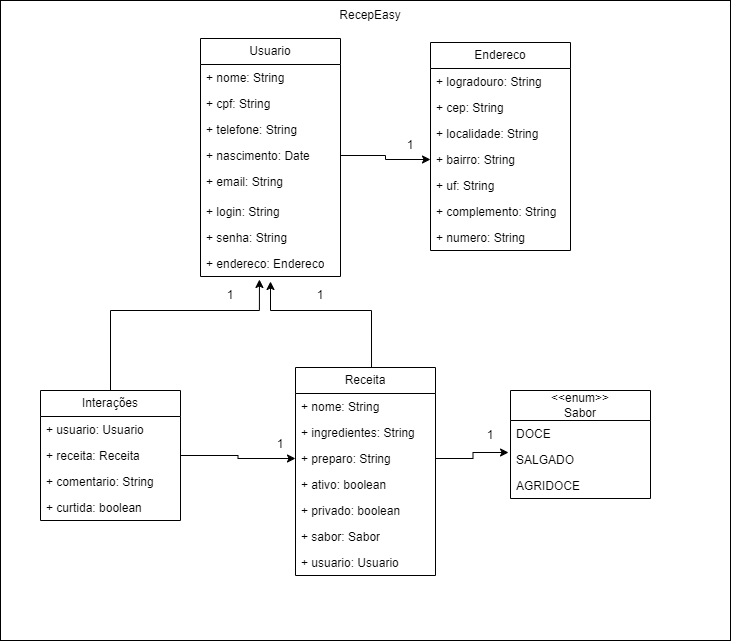

The diagram above was exported from draw.io. Its source (the exported page's mxGraphModel, read from the mxfile embedded in the PNG):
<mxGraphModel dx="1434" dy="772" grid="1" gridSize="10" guides="1" tooltips="1" connect="1" arrows="1" fold="1" page="1" pageScale="1" pageWidth="827" pageHeight="1169" math="0" shadow="0">
  <root>
    <mxCell id="0" />
    <mxCell id="1" parent="0" />
    <mxCell id="aG4eY5BZHe8nec3Uh0iM-5" value="" style="rounded=0;whiteSpace=wrap;html=1;" vertex="1" parent="1">
      <mxGeometry x="20" y="10" width="730" height="640" as="geometry" />
    </mxCell>
    <mxCell id="aG4eY5BZHe8nec3Uh0iM-7" value="Usuario" style="swimlane;fontStyle=0;childLayout=stackLayout;horizontal=1;startSize=26;fillColor=none;horizontalStack=0;resizeParent=1;resizeParentMax=0;resizeLast=0;collapsible=1;marginBottom=0;whiteSpace=wrap;html=1;" vertex="1" parent="1">
      <mxGeometry x="220" y="48" width="140" height="238" as="geometry" />
    </mxCell>
    <mxCell id="aG4eY5BZHe8nec3Uh0iM-8" value="+ nome: String" style="text;strokeColor=none;fillColor=none;align=left;verticalAlign=top;spacingLeft=4;spacingRight=4;overflow=hidden;rotatable=0;points=[[0,0.5],[1,0.5]];portConstraint=eastwest;whiteSpace=wrap;html=1;" vertex="1" parent="aG4eY5BZHe8nec3Uh0iM-7">
      <mxGeometry y="26" width="140" height="26" as="geometry" />
    </mxCell>
    <mxCell id="aG4eY5BZHe8nec3Uh0iM-9" value="+ cpf: String" style="text;strokeColor=none;fillColor=none;align=left;verticalAlign=top;spacingLeft=4;spacingRight=4;overflow=hidden;rotatable=0;points=[[0,0.5],[1,0.5]];portConstraint=eastwest;whiteSpace=wrap;html=1;" vertex="1" parent="aG4eY5BZHe8nec3Uh0iM-7">
      <mxGeometry y="52" width="140" height="26" as="geometry" />
    </mxCell>
    <mxCell id="aG4eY5BZHe8nec3Uh0iM-11" value="+ telefone: String" style="text;strokeColor=none;fillColor=none;align=left;verticalAlign=top;spacingLeft=4;spacingRight=4;overflow=hidden;rotatable=0;points=[[0,0.5],[1,0.5]];portConstraint=eastwest;whiteSpace=wrap;html=1;" vertex="1" parent="aG4eY5BZHe8nec3Uh0iM-7">
      <mxGeometry y="78" width="140" height="26" as="geometry" />
    </mxCell>
    <mxCell id="aG4eY5BZHe8nec3Uh0iM-12" value="+ nascimento: Date" style="text;strokeColor=none;fillColor=none;align=left;verticalAlign=top;spacingLeft=4;spacingRight=4;overflow=hidden;rotatable=0;points=[[0,0.5],[1,0.5]];portConstraint=eastwest;whiteSpace=wrap;html=1;" vertex="1" parent="aG4eY5BZHe8nec3Uh0iM-7">
      <mxGeometry y="104" width="140" height="26" as="geometry" />
    </mxCell>
    <mxCell id="aG4eY5BZHe8nec3Uh0iM-10" value="+ email: String" style="text;strokeColor=none;fillColor=none;align=left;verticalAlign=top;spacingLeft=4;spacingRight=4;overflow=hidden;rotatable=0;points=[[0,0.5],[1,0.5]];portConstraint=eastwest;whiteSpace=wrap;html=1;" vertex="1" parent="aG4eY5BZHe8nec3Uh0iM-7">
      <mxGeometry y="130" width="140" height="30" as="geometry" />
    </mxCell>
    <mxCell id="aG4eY5BZHe8nec3Uh0iM-14" value="+ login: String" style="text;strokeColor=none;fillColor=none;align=left;verticalAlign=top;spacingLeft=4;spacingRight=4;overflow=hidden;rotatable=0;points=[[0,0.5],[1,0.5]];portConstraint=eastwest;whiteSpace=wrap;html=1;" vertex="1" parent="aG4eY5BZHe8nec3Uh0iM-7">
      <mxGeometry y="160" width="140" height="26" as="geometry" />
    </mxCell>
    <mxCell id="aG4eY5BZHe8nec3Uh0iM-15" value="+ senha: String" style="text;strokeColor=none;fillColor=none;align=left;verticalAlign=top;spacingLeft=4;spacingRight=4;overflow=hidden;rotatable=0;points=[[0,0.5],[1,0.5]];portConstraint=eastwest;whiteSpace=wrap;html=1;" vertex="1" parent="aG4eY5BZHe8nec3Uh0iM-7">
      <mxGeometry y="186" width="140" height="26" as="geometry" />
    </mxCell>
    <mxCell id="aG4eY5BZHe8nec3Uh0iM-24" value="+ endereco: Endereco" style="text;strokeColor=none;fillColor=none;align=left;verticalAlign=top;spacingLeft=4;spacingRight=4;overflow=hidden;rotatable=0;points=[[0,0.5],[1,0.5]];portConstraint=eastwest;whiteSpace=wrap;html=1;" vertex="1" parent="aG4eY5BZHe8nec3Uh0iM-7">
      <mxGeometry y="212" width="140" height="26" as="geometry" />
    </mxCell>
    <mxCell id="aG4eY5BZHe8nec3Uh0iM-16" value="Endereco" style="swimlane;fontStyle=0;childLayout=stackLayout;horizontal=1;startSize=26;fillColor=none;horizontalStack=0;resizeParent=1;resizeParentMax=0;resizeLast=0;collapsible=1;marginBottom=0;whiteSpace=wrap;html=1;" vertex="1" parent="1">
      <mxGeometry x="450" y="52" width="140" height="208" as="geometry" />
    </mxCell>
    <mxCell id="aG4eY5BZHe8nec3Uh0iM-17" value="+ logradouro: String" style="text;strokeColor=none;fillColor=none;align=left;verticalAlign=top;spacingLeft=4;spacingRight=4;overflow=hidden;rotatable=0;points=[[0,0.5],[1,0.5]];portConstraint=eastwest;whiteSpace=wrap;html=1;" vertex="1" parent="aG4eY5BZHe8nec3Uh0iM-16">
      <mxGeometry y="26" width="140" height="26" as="geometry" />
    </mxCell>
    <mxCell id="aG4eY5BZHe8nec3Uh0iM-18" value="+ cep: String" style="text;strokeColor=none;fillColor=none;align=left;verticalAlign=top;spacingLeft=4;spacingRight=4;overflow=hidden;rotatable=0;points=[[0,0.5],[1,0.5]];portConstraint=eastwest;whiteSpace=wrap;html=1;" vertex="1" parent="aG4eY5BZHe8nec3Uh0iM-16">
      <mxGeometry y="52" width="140" height="26" as="geometry" />
    </mxCell>
    <mxCell id="aG4eY5BZHe8nec3Uh0iM-19" value="+ localidade: String" style="text;strokeColor=none;fillColor=none;align=left;verticalAlign=top;spacingLeft=4;spacingRight=4;overflow=hidden;rotatable=0;points=[[0,0.5],[1,0.5]];portConstraint=eastwest;whiteSpace=wrap;html=1;" vertex="1" parent="aG4eY5BZHe8nec3Uh0iM-16">
      <mxGeometry y="78" width="140" height="26" as="geometry" />
    </mxCell>
    <mxCell id="aG4eY5BZHe8nec3Uh0iM-20" value="+ bairro: String" style="text;strokeColor=none;fillColor=none;align=left;verticalAlign=top;spacingLeft=4;spacingRight=4;overflow=hidden;rotatable=0;points=[[0,0.5],[1,0.5]];portConstraint=eastwest;whiteSpace=wrap;html=1;" vertex="1" parent="aG4eY5BZHe8nec3Uh0iM-16">
      <mxGeometry y="104" width="140" height="26" as="geometry" />
    </mxCell>
    <mxCell id="aG4eY5BZHe8nec3Uh0iM-21" value="+ uf: String" style="text;strokeColor=none;fillColor=none;align=left;verticalAlign=top;spacingLeft=4;spacingRight=4;overflow=hidden;rotatable=0;points=[[0,0.5],[1,0.5]];portConstraint=eastwest;whiteSpace=wrap;html=1;" vertex="1" parent="aG4eY5BZHe8nec3Uh0iM-16">
      <mxGeometry y="130" width="140" height="26" as="geometry" />
    </mxCell>
    <mxCell id="aG4eY5BZHe8nec3Uh0iM-22" value="+ complemento: String" style="text;strokeColor=none;fillColor=none;align=left;verticalAlign=top;spacingLeft=4;spacingRight=4;overflow=hidden;rotatable=0;points=[[0,0.5],[1,0.5]];portConstraint=eastwest;whiteSpace=wrap;html=1;" vertex="1" parent="aG4eY5BZHe8nec3Uh0iM-16">
      <mxGeometry y="156" width="140" height="26" as="geometry" />
    </mxCell>
    <mxCell id="aG4eY5BZHe8nec3Uh0iM-23" value="+ numero: String" style="text;strokeColor=none;fillColor=none;align=left;verticalAlign=top;spacingLeft=4;spacingRight=4;overflow=hidden;rotatable=0;points=[[0,0.5],[1,0.5]];portConstraint=eastwest;whiteSpace=wrap;html=1;" vertex="1" parent="aG4eY5BZHe8nec3Uh0iM-16">
      <mxGeometry y="182" width="140" height="26" as="geometry" />
    </mxCell>
    <mxCell id="aG4eY5BZHe8nec3Uh0iM-25" value="Receita" style="swimlane;fontStyle=0;childLayout=stackLayout;horizontal=1;startSize=26;fillColor=none;horizontalStack=0;resizeParent=1;resizeParentMax=0;resizeLast=0;collapsible=1;marginBottom=0;whiteSpace=wrap;html=1;" vertex="1" parent="1">
      <mxGeometry x="315" y="377" width="140" height="208" as="geometry" />
    </mxCell>
    <mxCell id="aG4eY5BZHe8nec3Uh0iM-26" value="+ nome: String" style="text;strokeColor=none;fillColor=none;align=left;verticalAlign=top;spacingLeft=4;spacingRight=4;overflow=hidden;rotatable=0;points=[[0,0.5],[1,0.5]];portConstraint=eastwest;whiteSpace=wrap;html=1;" vertex="1" parent="aG4eY5BZHe8nec3Uh0iM-25">
      <mxGeometry y="26" width="140" height="26" as="geometry" />
    </mxCell>
    <mxCell id="aG4eY5BZHe8nec3Uh0iM-27" value="+ ingredientes: String" style="text;strokeColor=none;fillColor=none;align=left;verticalAlign=top;spacingLeft=4;spacingRight=4;overflow=hidden;rotatable=0;points=[[0,0.5],[1,0.5]];portConstraint=eastwest;whiteSpace=wrap;html=1;" vertex="1" parent="aG4eY5BZHe8nec3Uh0iM-25">
      <mxGeometry y="52" width="140" height="26" as="geometry" />
    </mxCell>
    <mxCell id="aG4eY5BZHe8nec3Uh0iM-28" value="+ preparo: String" style="text;strokeColor=none;fillColor=none;align=left;verticalAlign=top;spacingLeft=4;spacingRight=4;overflow=hidden;rotatable=0;points=[[0,0.5],[1,0.5]];portConstraint=eastwest;whiteSpace=wrap;html=1;" vertex="1" parent="aG4eY5BZHe8nec3Uh0iM-25">
      <mxGeometry y="78" width="140" height="26" as="geometry" />
    </mxCell>
    <mxCell id="aG4eY5BZHe8nec3Uh0iM-34" value="+ ativo: boolean" style="text;strokeColor=none;fillColor=none;align=left;verticalAlign=top;spacingLeft=4;spacingRight=4;overflow=hidden;rotatable=0;points=[[0,0.5],[1,0.5]];portConstraint=eastwest;whiteSpace=wrap;html=1;" vertex="1" parent="aG4eY5BZHe8nec3Uh0iM-25">
      <mxGeometry y="104" width="140" height="26" as="geometry" />
    </mxCell>
    <mxCell id="aG4eY5BZHe8nec3Uh0iM-35" value="+ privado: boolean" style="text;strokeColor=none;fillColor=none;align=left;verticalAlign=top;spacingLeft=4;spacingRight=4;overflow=hidden;rotatable=0;points=[[0,0.5],[1,0.5]];portConstraint=eastwest;whiteSpace=wrap;html=1;" vertex="1" parent="aG4eY5BZHe8nec3Uh0iM-25">
      <mxGeometry y="130" width="140" height="26" as="geometry" />
    </mxCell>
    <mxCell id="aG4eY5BZHe8nec3Uh0iM-29" value="+ sabor: Sabor" style="text;strokeColor=none;fillColor=none;align=left;verticalAlign=top;spacingLeft=4;spacingRight=4;overflow=hidden;rotatable=0;points=[[0,0.5],[1,0.5]];portConstraint=eastwest;whiteSpace=wrap;html=1;" vertex="1" parent="aG4eY5BZHe8nec3Uh0iM-25">
      <mxGeometry y="156" width="140" height="26" as="geometry" />
    </mxCell>
    <mxCell id="aG4eY5BZHe8nec3Uh0iM-36" value="+ usuario: Usuario" style="text;strokeColor=none;fillColor=none;align=left;verticalAlign=top;spacingLeft=4;spacingRight=4;overflow=hidden;rotatable=0;points=[[0,0.5],[1,0.5]];portConstraint=eastwest;whiteSpace=wrap;html=1;" vertex="1" parent="aG4eY5BZHe8nec3Uh0iM-25">
      <mxGeometry y="182" width="140" height="26" as="geometry" />
    </mxCell>
    <mxCell id="aG4eY5BZHe8nec3Uh0iM-30" value="&lt;div&gt;&amp;lt;&amp;lt;enum&amp;gt;&amp;gt;&lt;/div&gt;Sabor" style="swimlane;fontStyle=0;childLayout=stackLayout;horizontal=1;startSize=30;fillColor=none;horizontalStack=0;resizeParent=1;resizeParentMax=0;resizeLast=0;collapsible=1;marginBottom=0;whiteSpace=wrap;html=1;" vertex="1" parent="1">
      <mxGeometry x="530" y="400" width="140" height="108" as="geometry" />
    </mxCell>
    <mxCell id="aG4eY5BZHe8nec3Uh0iM-31" value="DOCE" style="text;strokeColor=none;fillColor=none;align=left;verticalAlign=top;spacingLeft=4;spacingRight=4;overflow=hidden;rotatable=0;points=[[0,0.5],[1,0.5]];portConstraint=eastwest;whiteSpace=wrap;html=1;" vertex="1" parent="aG4eY5BZHe8nec3Uh0iM-30">
      <mxGeometry y="30" width="140" height="26" as="geometry" />
    </mxCell>
    <mxCell id="aG4eY5BZHe8nec3Uh0iM-32" value="SALGADO" style="text;strokeColor=none;fillColor=none;align=left;verticalAlign=top;spacingLeft=4;spacingRight=4;overflow=hidden;rotatable=0;points=[[0,0.5],[1,0.5]];portConstraint=eastwest;whiteSpace=wrap;html=1;" vertex="1" parent="aG4eY5BZHe8nec3Uh0iM-30">
      <mxGeometry y="56" width="140" height="26" as="geometry" />
    </mxCell>
    <mxCell id="aG4eY5BZHe8nec3Uh0iM-33" value="AGRIDOCE" style="text;strokeColor=none;fillColor=none;align=left;verticalAlign=top;spacingLeft=4;spacingRight=4;overflow=hidden;rotatable=0;points=[[0,0.5],[1,0.5]];portConstraint=eastwest;whiteSpace=wrap;html=1;" vertex="1" parent="aG4eY5BZHe8nec3Uh0iM-30">
      <mxGeometry y="82" width="140" height="26" as="geometry" />
    </mxCell>
    <mxCell id="aG4eY5BZHe8nec3Uh0iM-37" value="Interações" style="swimlane;fontStyle=0;childLayout=stackLayout;horizontal=1;startSize=26;fillColor=none;horizontalStack=0;resizeParent=1;resizeParentMax=0;resizeLast=0;collapsible=1;marginBottom=0;whiteSpace=wrap;html=1;" vertex="1" parent="1">
      <mxGeometry x="60" y="400" width="140" height="130" as="geometry" />
    </mxCell>
    <mxCell id="aG4eY5BZHe8nec3Uh0iM-38" value="+ usuario: Usuario" style="text;strokeColor=none;fillColor=none;align=left;verticalAlign=top;spacingLeft=4;spacingRight=4;overflow=hidden;rotatable=0;points=[[0,0.5],[1,0.5]];portConstraint=eastwest;whiteSpace=wrap;html=1;" vertex="1" parent="aG4eY5BZHe8nec3Uh0iM-37">
      <mxGeometry y="26" width="140" height="26" as="geometry" />
    </mxCell>
    <mxCell id="aG4eY5BZHe8nec3Uh0iM-39" value="+ receita: Receita" style="text;strokeColor=none;fillColor=none;align=left;verticalAlign=top;spacingLeft=4;spacingRight=4;overflow=hidden;rotatable=0;points=[[0,0.5],[1,0.5]];portConstraint=eastwest;whiteSpace=wrap;html=1;" vertex="1" parent="aG4eY5BZHe8nec3Uh0iM-37">
      <mxGeometry y="52" width="140" height="26" as="geometry" />
    </mxCell>
    <mxCell id="aG4eY5BZHe8nec3Uh0iM-40" value="+ comentario: String" style="text;strokeColor=none;fillColor=none;align=left;verticalAlign=top;spacingLeft=4;spacingRight=4;overflow=hidden;rotatable=0;points=[[0,0.5],[1,0.5]];portConstraint=eastwest;whiteSpace=wrap;html=1;" vertex="1" parent="aG4eY5BZHe8nec3Uh0iM-37">
      <mxGeometry y="78" width="140" height="26" as="geometry" />
    </mxCell>
    <mxCell id="aG4eY5BZHe8nec3Uh0iM-41" value="+ curtida: boolean" style="text;strokeColor=none;fillColor=none;align=left;verticalAlign=top;spacingLeft=4;spacingRight=4;overflow=hidden;rotatable=0;points=[[0,0.5],[1,0.5]];portConstraint=eastwest;whiteSpace=wrap;html=1;" vertex="1" parent="aG4eY5BZHe8nec3Uh0iM-37">
      <mxGeometry y="104" width="140" height="26" as="geometry" />
    </mxCell>
    <mxCell id="aG4eY5BZHe8nec3Uh0iM-42" style="edgeStyle=orthogonalEdgeStyle;rounded=0;orthogonalLoop=1;jettySize=auto;html=1;exitX=1;exitY=0.5;exitDx=0;exitDy=0;entryX=0;entryY=0.5;entryDx=0;entryDy=0;" edge="1" parent="1" source="aG4eY5BZHe8nec3Uh0iM-12" target="aG4eY5BZHe8nec3Uh0iM-20">
      <mxGeometry relative="1" as="geometry" />
    </mxCell>
    <mxCell id="aG4eY5BZHe8nec3Uh0iM-44" style="edgeStyle=orthogonalEdgeStyle;rounded=0;orthogonalLoop=1;jettySize=auto;html=1;exitX=1;exitY=0.5;exitDx=0;exitDy=0;entryX=-0.014;entryY=0.231;entryDx=0;entryDy=0;entryPerimeter=0;" edge="1" parent="1" source="aG4eY5BZHe8nec3Uh0iM-28" target="aG4eY5BZHe8nec3Uh0iM-32">
      <mxGeometry relative="1" as="geometry" />
    </mxCell>
    <mxCell id="aG4eY5BZHe8nec3Uh0iM-48" style="edgeStyle=orthogonalEdgeStyle;rounded=0;orthogonalLoop=1;jettySize=auto;html=1;exitX=0.5;exitY=0;exitDx=0;exitDy=0;entryX=0.421;entryY=1.115;entryDx=0;entryDy=0;entryPerimeter=0;" edge="1" parent="1" source="aG4eY5BZHe8nec3Uh0iM-37" target="aG4eY5BZHe8nec3Uh0iM-24">
      <mxGeometry relative="1" as="geometry">
        <Array as="points">
          <mxPoint x="130" y="320" />
          <mxPoint x="279" y="320" />
        </Array>
      </mxGeometry>
    </mxCell>
    <mxCell id="aG4eY5BZHe8nec3Uh0iM-49" style="edgeStyle=orthogonalEdgeStyle;rounded=0;orthogonalLoop=1;jettySize=auto;html=1;exitX=1;exitY=0.5;exitDx=0;exitDy=0;entryX=0;entryY=0.5;entryDx=0;entryDy=0;" edge="1" parent="1" source="aG4eY5BZHe8nec3Uh0iM-39" target="aG4eY5BZHe8nec3Uh0iM-28">
      <mxGeometry relative="1" as="geometry" />
    </mxCell>
    <mxCell id="aG4eY5BZHe8nec3Uh0iM-50" style="edgeStyle=orthogonalEdgeStyle;rounded=0;orthogonalLoop=1;jettySize=auto;html=1;exitX=0.5;exitY=0;exitDx=0;exitDy=0;entryX=0.457;entryY=1.192;entryDx=0;entryDy=0;entryPerimeter=0;" edge="1" parent="1">
      <mxGeometry relative="1" as="geometry">
        <mxPoint x="391.02" y="377" as="sourcePoint" />
        <mxPoint x="290" y="290.99199999999996" as="targetPoint" />
        <Array as="points">
          <mxPoint x="391" y="320" />
          <mxPoint x="290" y="320" />
        </Array>
      </mxGeometry>
    </mxCell>
    <mxCell id="aG4eY5BZHe8nec3Uh0iM-51" value="1" style="text;html=1;align=center;verticalAlign=middle;whiteSpace=wrap;rounded=0;" vertex="1" parent="1">
      <mxGeometry x="400" y="140" width="60" height="30" as="geometry" />
    </mxCell>
    <mxCell id="aG4eY5BZHe8nec3Uh0iM-52" value="1" style="text;html=1;align=center;verticalAlign=middle;whiteSpace=wrap;rounded=0;" vertex="1" parent="1">
      <mxGeometry x="480" y="430" width="60" height="30" as="geometry" />
    </mxCell>
    <mxCell id="aG4eY5BZHe8nec3Uh0iM-53" value="1" style="text;html=1;align=center;verticalAlign=middle;whiteSpace=wrap;rounded=0;" vertex="1" parent="1">
      <mxGeometry x="310" y="290" width="60" height="30" as="geometry" />
    </mxCell>
    <mxCell id="aG4eY5BZHe8nec3Uh0iM-55" value="1" style="text;html=1;align=center;verticalAlign=middle;whiteSpace=wrap;rounded=0;" vertex="1" parent="1">
      <mxGeometry x="270" y="439" width="60" height="30" as="geometry" />
    </mxCell>
    <mxCell id="aG4eY5BZHe8nec3Uh0iM-56" value="1" style="text;html=1;align=center;verticalAlign=middle;whiteSpace=wrap;rounded=0;" vertex="1" parent="1">
      <mxGeometry x="220" y="290" width="60" height="30" as="geometry" />
    </mxCell>
    <mxCell id="aG4eY5BZHe8nec3Uh0iM-57" value="RecepEasy" style="text;html=1;align=center;verticalAlign=middle;whiteSpace=wrap;rounded=0;" vertex="1" parent="1">
      <mxGeometry x="360" y="10" width="60" height="30" as="geometry" />
    </mxCell>
  </root>
</mxGraphModel>